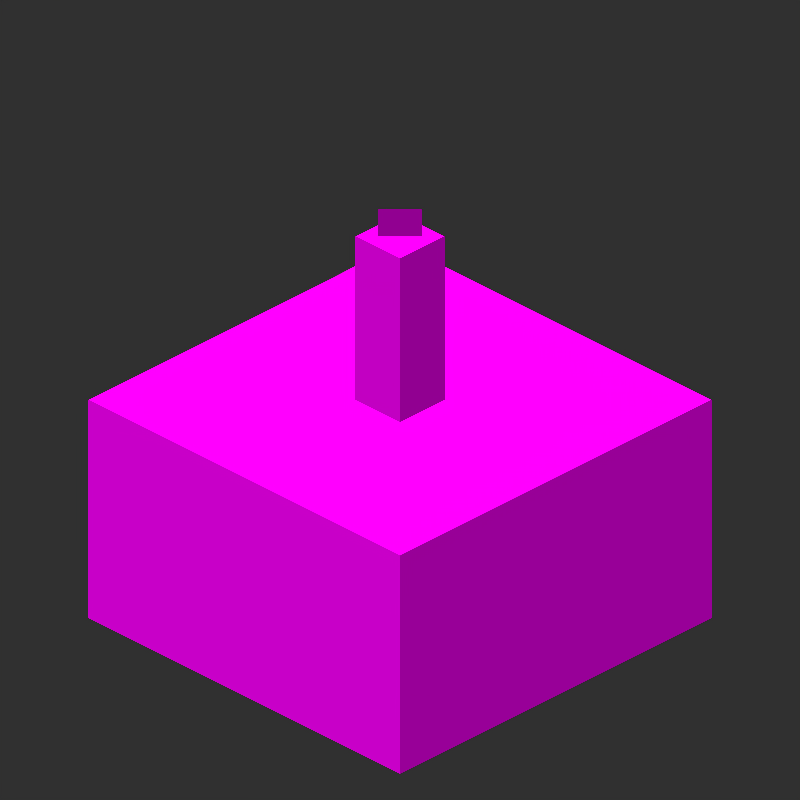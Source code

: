 # Source: Cake_Candle_JE.blend  (saved by Blender 5.0.118; exported with 4.5.12 LTS)
import bpy
from mathutils import Matrix  # noqa: F401  (used for matrix-valued properties, if any)

bpy.ops.wm.read_factory_settings(use_empty=True)
scene = bpy.context.scene
scene.name = 'Scene'

# ---- collections
col_1 = bpy.data.collections.new('集合 1'); scene.collection.children.link(col_1)
col_mesh = bpy.data.collections.new('Mesh'); scene.collection.children.link(col_mesh)
col_rig = bpy.data.collections.new('Rig'); scene.collection.children.link(col_rig)
col_collision = bpy.data.collections.new('Collision'); scene.collection.children.link(col_collision)
col_extras = bpy.data.collections.new('Extras'); scene.collection.children.link(col_extras)

# ---- images (referenced by path relative to the original .blend; pixels are not part of the script)
import os
ASSET_DIR = os.environ.get("B2B_ASSET_DIR", "")  # directory of the original .blend (textures are referenced by path, not embedded)
HERE = os.path.dirname(os.path.abspath(__file__))  # packed textures are extracted next to this script under _unpacked/

def load_image(name, relpath, width, height, colorspace="sRGB"):
    """Load a texture the original file referenced (path relative to the .blend, or extracted next to this script)."""
    p = next((c for c in (os.path.join(HERE, relpath), os.path.join(ASSET_DIR, relpath)) if relpath and os.path.exists(c)), "")
    if p:
        img = bpy.data.images.load(p, check_existing=True)
        img.name = name
    else:  # same state as the original file: an image datablock whose file is absent (Cycles renders it pink)
        img = bpy.data.images.new(name, width, height)
        img.source = "FILE"
        img.filepath = "//" + (relpath or name)
    img.colorspace_settings.name = colorspace
    return img
img_candle_png = load_image('candle.png', 'candle.png', 1024, 1024, 'sRGB')
img_sandstone_top_png = load_image('sandstone_top.png', 'sandstone_top.png', 1024, 1024, 'sRGB')
img_cake_side_png = load_image('cake_side.png', 'cake_side.png', 1024, 1024, 'sRGB')
img_cake_top_png = load_image('cake_top.png', 'cake_top.png', 1024, 1024, 'sRGB')

# ---- materials (node trees are filled in below, after node groups)
mat_top_001 = bpy.data.materials.new('Top.001')
mat_top_001.alpha_threshold = 0.0
mat_top_001.use_backface_culling_lightprobe_volume = False
mat_top_001.roughness = 0.5
mat_top_001.specular_intensity = 0.0
mat_top_001.line_color = (0.0, 0.0, 0.0, 1.0)
mat_top_018 = bpy.data.materials.new('Top.018')
mat_top_018.alpha_threshold = 0.0
mat_top_018.use_backface_culling_lightprobe_volume = False
mat_top_018.roughness = 0.5
mat_top_018.specular_intensity = 0.0
mat_top_018.line_color = (0.0, 0.0, 0.0, 1.0)
mat_top_017 = bpy.data.materials.new('Top.017')
mat_top_017.alpha_threshold = 0.0
mat_top_017.use_backface_culling_lightprobe_volume = False
mat_top_017.roughness = 0.5
mat_top_017.specular_intensity = 0.0
mat_top_017.line_color = (0.0, 0.0, 0.0, 1.0)
mat_014 = bpy.data.materials.new('材质.014')
mat_014.use_backface_culling_lightprobe_volume = False
mat_013 = bpy.data.materials.new('材质.013')
mat_013.use_backface_culling_lightprobe_volume = False
mat_x = bpy.data.materials.new('材质')
mat_x.use_backface_culling_lightprobe_volume = False
mat_001 = bpy.data.materials.new('材质.001')
mat_001.use_backface_culling_lightprobe_volume = False
mat_top = bpy.data.materials.new('Top')
mat_top.alpha_threshold = 0.0
mat_top.use_backface_culling_lightprobe_volume = False
mat_top.roughness = 0.5
mat_top.specular_intensity = 0.0
mat_top.line_color = (0.0, 0.0, 0.0, 1.0)

# ---- node groups
ng_candle_png_003 = bpy.data.node_groups.new('candle.png.003', 'ShaderNodeTree')
_s = ng_candle_png_003.interface.new_socket(name='Color', in_out='OUTPUT', socket_type='NodeSocketColor')
_s.default_value = (0.0, 0.0, 0.0, 0.0)
_s = ng_candle_png_003.interface.new_socket(name='Alpha', in_out='OUTPUT', socket_type='NodeSocketFloat')
_s = ng_candle_png_003.interface.new_socket(name='Vector', in_out='INPUT', socket_type='NodeSocketVector')
_s.hide_value = True
_N = ng_candle_png_003.nodes; _L = ng_candle_png_003.links
n0 = _N.new('NodeGroupInput'); n0.name = '组输入'; n0.location = (-440, 0)
n1 = _N.new('NodeGroupOutput'); n1.name = '组输出'; n1.location = (300, 0)
n2 = _N.new('ShaderNodeTexImage'); n2.name = '图像纹理'; n2.location = (-120, 0)
n2.image = img_candle_png
n2.interpolation = 'Closest'
_L.new(n0.outputs[0], n2.inputs[0])
_L.new(n2.outputs[0], n1.inputs[0])
_L.new(n2.outputs[1], n1.inputs[1])
n1.is_active_output = True

# ---- material node trees
mat_top_001.use_nodes = True; mat_top_001.node_tree.nodes.clear()
_N = mat_top_001.node_tree.nodes; _L = mat_top_001.node_tree.links
n0 = _N.new('ShaderNodeOutputMaterial'); n0.name = 'Material Output'; n0.location = (460, 260)
n1 = _N.new('ShaderNodeBsdfTransparent'); n1.name = '透明 BSDF'; n1.location = (-240, -80)
n2 = _N.new('ShaderNodeMixShader'); n2.name = '混合着色器'; n2.location = (240, 240)
n3 = _N.new('ShaderNodeTexImage'); n3.name = '图像纹理'; n3.location = (-460, 220)
n3.image = img_sandstone_top_png
n3.interpolation = 'Closest'
n4 = _N.new('ShaderNodeEmission'); n4.name = '自发光(发射)'; n4.location = (-40, 160)
_L.new(n2.outputs[0], n0.inputs[0])
_L.new(n3.outputs[1], n2.inputs[0])
_L.new(n1.outputs[0], n2.inputs[1])
_L.new(n3.outputs[0], n4.inputs[0])
_L.new(n4.outputs[0], n2.inputs[2])
n0.is_active_output = True
mat_top_018.use_nodes = True; mat_top_018.node_tree.nodes.clear()
_N = mat_top_018.node_tree.nodes; _L = mat_top_018.node_tree.links
n0 = _N.new('ShaderNodeOutputMaterial'); n0.name = 'Material Output'; n0.location = (460, 260)
n1 = _N.new('ShaderNodeBsdfTransparent'); n1.name = '透明 BSDF'; n1.location = (-240, -80)
n2 = _N.new('ShaderNodeMixShader'); n2.name = '混合着色器'; n2.location = (240, 240)
n3 = _N.new('ShaderNodeEmission'); n3.name = '自发光(发射)'; n3.location = (-40, 160)
n3.inputs[1].default_value = 0.285
n4 = _N.new('ShaderNodeGroup'); n4.name = 'candle.png.013'; n4.location = (-260, 200)
n4.node_tree = ng_candle_png_003
n4.inputs[0].default_value = (0.0, 0.0, 0.0)
_L.new(n2.outputs[0], n0.inputs[0])
_L.new(n1.outputs[0], n2.inputs[1])
_L.new(n3.outputs[0], n2.inputs[2])
_L.new(n4.outputs[1], n2.inputs[0])
_L.new(n4.outputs[0], n3.inputs[0])
n0.is_active_output = True
mat_top_017.use_nodes = True; mat_top_017.node_tree.nodes.clear()
_N = mat_top_017.node_tree.nodes; _L = mat_top_017.node_tree.links
n0 = _N.new('ShaderNodeOutputMaterial'); n0.name = 'Material Output'; n0.location = (460, 260)
n1 = _N.new('ShaderNodeBsdfTransparent'); n1.name = '透明 BSDF'; n1.location = (-240, -80)
n2 = _N.new('ShaderNodeMixShader'); n2.name = '混合着色器'; n2.location = (240, 240)
n3 = _N.new('ShaderNodeEmission'); n3.name = '自发光(发射)'; n3.location = (-40, 160)
n4 = _N.new('ShaderNodeGroup'); n4.name = 'candle.png.013'; n4.location = (-360, 180)
n4.node_tree = ng_candle_png_003
n4.inputs[0].default_value = (0.0, 0.0, 0.0)
_L.new(n2.outputs[0], n0.inputs[0])
_L.new(n1.outputs[0], n2.inputs[1])
_L.new(n3.outputs[0], n2.inputs[2])
_L.new(n4.outputs[1], n2.inputs[0])
_L.new(n4.outputs[0], n3.inputs[0])
n0.is_active_output = True
mat_014.use_nodes = True; mat_014.node_tree.nodes.clear()
_N = mat_014.node_tree.nodes; _L = mat_014.node_tree.links
n0 = _N.new('ShaderNodeOutputMaterial'); n0.name = 'Material Output'; n0.location = (300, 300)
n1 = _N.new('ShaderNodeBsdfTransparent'); n1.name = '透明 BSDF'; n1.location = (-360, -60)
n2 = _N.new('ShaderNodeMixShader'); n2.name = '混合着色器'; n2.location = (120, 260)
n3 = _N.new('ShaderNodeEmission'); n3.name = '自发光(发射)'; n3.location = (-160, 180)
n3.inputs[1].default_value = 0.285
n4 = _N.new('ShaderNodeGroup'); n4.name = 'candle.png.013'; n4.location = (-360, 180)
n4.node_tree = ng_candle_png_003
n4.inputs[0].default_value = (0.0, 0.0, 0.0)
_L.new(n1.outputs[0], n2.inputs[1])
_L.new(n3.outputs[0], n2.inputs[2])
_L.new(n2.outputs[0], n0.inputs[0])
_L.new(n4.outputs[1], n2.inputs[0])
_L.new(n4.outputs[0], n3.inputs[0])
n0.is_active_output = True
mat_013.use_nodes = True; mat_013.node_tree.nodes.clear()
_N = mat_013.node_tree.nodes; _L = mat_013.node_tree.links
n0 = _N.new('ShaderNodeOutputMaterial'); n0.name = 'Material Output'; n0.location = (300, 300)
n1 = _N.new('ShaderNodeBsdfTransparent'); n1.name = '透明 BSDF'; n1.location = (-360, -60)
n2 = _N.new('ShaderNodeMixShader'); n2.name = '混合着色器'; n2.location = (120, 260)
n3 = _N.new('ShaderNodeEmission'); n3.name = '自发光(发射)'; n3.location = (-160, 180)
n3.inputs[1].default_value = 0.54
n4 = _N.new('ShaderNodeGroup'); n4.name = 'candle.png.013'; n4.location = (-580, 240)
n4.width = 240
n4.node_tree = ng_candle_png_003
n4.inputs[0].default_value = (0.0, 0.0, 0.0)
_L.new(n4.outputs[1], n2.inputs[0])
_L.new(n1.outputs[0], n2.inputs[1])
_L.new(n3.outputs[0], n2.inputs[2])
_L.new(n2.outputs[0], n0.inputs[0])
_L.new(n4.outputs[0], n3.inputs[0])
n0.is_active_output = True
mat_x.use_nodes = True; mat_x.node_tree.nodes.clear()
_N = mat_x.node_tree.nodes; _L = mat_x.node_tree.links
n0 = _N.new('ShaderNodeOutputMaterial'); n0.name = 'Material Output'; n0.location = (300, 300)
n1 = _N.new('ShaderNodeBsdfTransparent'); n1.name = '透明 BSDF'; n1.location = (-360, -60)
n2 = _N.new('ShaderNodeMixShader'); n2.name = '混合着色器'; n2.location = (120, 260)
n3 = _N.new('ShaderNodeTexImage'); n3.name = '图像纹理'; n3.location = (-580, 240)
n3.image = img_cake_side_png
n3.interpolation = 'Closest'
n4 = _N.new('ShaderNodeEmission'); n4.name = '自发光(发射)'; n4.location = (-160, 180)
n4.inputs[1].default_value = 0.58
_L.new(n3.outputs[1], n2.inputs[0])
_L.new(n1.outputs[0], n2.inputs[1])
_L.new(n3.outputs[0], n4.inputs[0])
_L.new(n4.outputs[0], n2.inputs[2])
_L.new(n2.outputs[0], n0.inputs[0])
n0.is_active_output = True
mat_001.use_nodes = True; mat_001.node_tree.nodes.clear()
_N = mat_001.node_tree.nodes; _L = mat_001.node_tree.links
n0 = _N.new('ShaderNodeBsdfTransparent'); n0.name = '透明 BSDF'; n0.location = (-340, -60)
n1 = _N.new('ShaderNodeMixShader'); n1.name = '混合着色器'; n1.location = (140, 260)
n2 = _N.new('ShaderNodeEmission'); n2.name = '自发光(发射)'; n2.location = (-140, 180)
n2.inputs[1].default_value = 0.314
n3 = _N.new('ShaderNodeOutputMaterial'); n3.name = 'Material Output'; n3.location = (380, 280)
n3.hide = True
n4 = _N.new('ShaderNodeTexImage'); n4.name = '图像纹理'; n4.location = (-560, 240)
n4.image = img_cake_side_png
n4.interpolation = 'Closest'
_L.new(n4.outputs[1], n1.inputs[0])
_L.new(n0.outputs[0], n1.inputs[1])
_L.new(n4.outputs[0], n2.inputs[0])
_L.new(n2.outputs[0], n1.inputs[2])
_L.new(n1.outputs[0], n3.inputs[0])
n3.is_active_output = True
mat_top.use_nodes = True; mat_top.node_tree.nodes.clear()
_N = mat_top.node_tree.nodes; _L = mat_top.node_tree.links
n0 = _N.new('ShaderNodeOutputMaterial'); n0.name = 'Material Output'; n0.location = (460, 260)
n1 = _N.new('ShaderNodeBsdfTransparent'); n1.name = '透明 BSDF'; n1.location = (-240, -80)
n2 = _N.new('ShaderNodeMixShader'); n2.name = '混合着色器'; n2.location = (240, 240)
n3 = _N.new('ShaderNodeTexImage'); n3.name = '图像纹理'; n3.location = (-460, 220)
n3.image = img_cake_top_png
n3.interpolation = 'Closest'
n4 = _N.new('ShaderNodeEmission'); n4.name = '自发光(发射)'; n4.location = (-40, 160)
_L.new(n2.outputs[0], n0.inputs[0])
_L.new(n3.outputs[1], n2.inputs[0])
_L.new(n1.outputs[0], n2.inputs[1])
_L.new(n3.outputs[0], n4.inputs[0])
_L.new(n4.outputs[0], n2.inputs[2])
n0.is_active_output = True

# ---- world
world_world = bpy.data.worlds.new('World'); scene.world = world_world
world_world.use_nodes = True; world_world.node_tree.nodes.clear()
_N = world_world.node_tree.nodes; _L = world_world.node_tree.links
n0 = _N.new('ShaderNodeOutputWorld'); n0.name = '世界输出'; n0.location = (280, 0)
n1 = _N.new('ShaderNodeBackground'); n1.name = '背景'; n1.location = (0, 0)
n1.inputs[0].default_value = (0.0291, 0.0291, 0.0291, 1.0)
n2 = _N.new('NodeFrame'); n2.name = '帧'; n2.location = (0, 0)
n2.label = '版本控制：“使用节点” 已删除'
n2.width = 150
n0.parent = n2
n1.parent = n2
_L.new(n1.outputs[0], n0.inputs[0])
n0.is_active_output = True
world_world.color = (0.0291, 0.0291, 0.0291)
world_world.use_sun_shadow = False
world_world.sun_shadow_jitter_overblur = 0.0
world_world.cycles.sampling_method = 'NONE'
world_world.cycles.sample_map_resolution = 256

# ---- cameras
cam_camera = bpy.data.cameras.new('Camera')
cam_camera.type = 'ORTHO'
cam_camera.clip_end = 100.0
cam_camera.lens = 35.0
cam_camera.sensor_width = 512.0
cam_camera.sensor_height = 18.0
cam_camera.ortho_scale = 5.08
cam_camera.dof.focus_distance = 0.0
cam_camera.dof.aperture_fstop = 128.0

# ---- lights
light_sun_001 = bpy.data.lights.new('Sun.001', 'SUN')
light_sun_001.transmission_factor = 0.0
light_sun_001.angle = 0.1993
light_sun_001.shadow_buffer_clip_start = 0.5
light_sun_001.shadow_soft_size = 0.1
light_sun_001.shadow_cascade_max_distance = 1000.0
light_sun_001.cycles.use_multiple_importance_sampling = False
light_sun = bpy.data.lights.new('Sun', 'SUN')
light_sun.transmission_factor = 0.0
light_sun.angle = 0.1993
light_sun.shadow_buffer_clip_start = 0.5
light_sun.shadow_soft_size = 0.1
light_sun.shadow_cascade_max_distance = 1000.0
light_sun.cycles.use_multiple_importance_sampling = False

# ---- meshes
me_plane_001 = bpy.data.meshes.new('Plane.001')
me_plane_001.from_pydata([(1.0, -1.0, 0.0), (-1.0, -1.0, 0.0), (1.0, 1.0, 0.0), (-1.0, 1.0, 0.0)], [], [(1, 0, 2, 3)])
_uv = me_plane_001.uv_layers.new(name='UVMap')
_uv.uv.foreach_set('vector', [0.0, 0.0, 1.0, 0.0, 1.0, 1.0, 0.0, 1.0])
me_plane_001.materials.append(mat_top_001)
me_plane_001.use_remesh_preserve_volume = False
me_plane_001.use_remesh_preserve_attributes = False
me_plane_001.use_mirror_vertex_groups = False
me_plane_001.update()
me_plane_031 = bpy.data.meshes.new('Plane.031')
me_plane_031.from_pydata([(1.0, -1.0, 0.0), (-1.0, -1.0, 0.0), (1.0, 1.0, 0.0), (-1.0, 1.0, 0.0)], [], [(1, 0, 2, 3)])
_uv = me_plane_031.uv_layers.new(name='UVMap')
_uv.uv.foreach_set('vector', [0.0, 0.625, 0.0625, 0.625, 0.0625, 0.6875, 0.0, 0.6875])
me_plane_031.materials.append(mat_top_018)
me_plane_031.use_remesh_preserve_volume = False
me_plane_031.use_remesh_preserve_attributes = False
me_plane_031.use_mirror_vertex_groups = False
me_plane_031.update()
me_plane_030 = bpy.data.meshes.new('Plane.030')
me_plane_030.from_pydata([(1.0, -1.0, 0.0), (-1.0, -1.0, 0.0), (1.0, 1.0, 0.0), (-1.0, 1.0, 0.0)], [], [(1, 0, 2, 3)])
_uv = me_plane_030.uv_layers.new(name='UVMap')
_uv.uv.foreach_set('vector', [0.0, 0.5, 0.125, 0.5, 0.125, 0.625, 0.0, 0.625])
me_plane_030.materials.append(mat_top_017)
me_plane_030.use_remesh_preserve_volume = False
me_plane_030.use_remesh_preserve_attributes = False
me_plane_030.use_mirror_vertex_groups = False
me_plane_030.update()
me_plane_033 = bpy.data.meshes.new('Plane.033')
me_plane_033.from_pydata([(1.0, -1.0, 0.0), (-1.0, -1.0, 0.0), (1.0, 1.0, 0.0), (-1.0, 1.0, 0.0)], [], [(1, 0, 2, 3)])
_uv = me_plane_033.uv_layers.new(name='UVMap')
_uv.uv.foreach_set('vector', [0.0, 0.125, 0.125, 0.125, 0.125, 0.5, 0.0, 0.5])
me_plane_033.materials.append(mat_014)
me_plane_033.use_remesh_preserve_volume = False
me_plane_033.use_remesh_preserve_attributes = False
me_plane_033.use_mirror_vertex_groups = False
me_plane_033.update()
me_plane_032 = bpy.data.meshes.new('Plane.032')
me_plane_032.from_pydata([(1.0, -1.0, 0.0), (-1.0, -1.0, 0.0), (1.0, 1.0, 0.0), (-1.0, 1.0, 0.0)], [], [(1, 0, 2, 3)])
_uv = me_plane_032.uv_layers.new(name='UVMap')
_uv.uv.foreach_set('vector', [0.0, 0.125, 0.125, 0.125, 0.125, 0.5, 0.0, 0.5])
me_plane_032.materials.append(mat_013)
me_plane_032.use_remesh_preserve_volume = False
me_plane_032.use_remesh_preserve_attributes = False
me_plane_032.use_mirror_vertex_groups = False
me_plane_032.update()
me_plane_004 = bpy.data.meshes.new('Plane.004')
me_plane_004.from_pydata([(1.0, -1.0, 0.0), (-1.0, -1.0, 0.0), (1.0, 1.0, 0.0), (-1.0, 1.0, 0.0)], [], [(1, 0, 2, 3)])
_uv = me_plane_004.uv_layers.new(name='UVMap')
_uv.uv.foreach_set('vector', [0.0625, 0.0, 0.9375, 0.0, 0.9375, 0.5, 0.0625, 0.5])
me_plane_004.materials.append(mat_x)
me_plane_004.use_remesh_preserve_volume = False
me_plane_004.use_remesh_preserve_attributes = False
me_plane_004.use_mirror_vertex_groups = False
me_plane_004.update()
me_plane_002 = bpy.data.meshes.new('Plane.002')
me_plane_002.from_pydata([(1.0, -1.0, 0.0), (-1.0, -1.0, 0.0), (1.0, 1.0, 0.0), (-1.0, 1.0, 0.0)], [], [(1, 0, 2, 3)])
_uv = me_plane_002.uv_layers.new(name='UVMap')
_uv.uv.foreach_set('vector', [0.0625, 0.5, 0.0625, 0.0, 0.9375, 0.0, 0.9375, 0.5])
me_plane_002.materials.append(mat_001)
me_plane_002.use_remesh_preserve_volume = False
me_plane_002.use_remesh_preserve_attributes = False
me_plane_002.use_mirror_vertex_groups = False
me_plane_002.update()
me_plane = bpy.data.meshes.new('Plane')
me_plane.from_pydata([(1.0, -1.0, 0.0), (-1.0, -1.0, 0.0), (1.0, 1.0, 0.0), (-1.0, 1.0, 0.0)], [], [(1, 0, 2, 3)])
_uv = me_plane.uv_layers.new(name='UVMap')
_uv.uv.foreach_set('vector', [0.0625, 0.0625, 0.9375, 0.0625, 0.9375, 0.9375, 0.0625, 0.9375])
me_plane.materials.append(mat_top)
me_plane.use_remesh_preserve_volume = False
me_plane.use_remesh_preserve_attributes = False
me_plane.use_mirror_vertex_groups = False
me_plane.update()

# ---- objects
ob_top_001 = bpy.data.objects.new('top.001', me_plane_001)
ob_top_014 = bpy.data.objects.new('top.014', me_plane_031)
ob_top_002 = bpy.data.objects.new('top.002', me_plane_030)
ob_left_008 = bpy.data.objects.new('left.008', me_plane_033)
ob_left_001 = bpy.data.objects.new('left.001', me_plane_032)
ob_left = bpy.data.objects.new('left', me_plane_004)
ob_right = bpy.data.objects.new('right', me_plane_002)
ob_top = bpy.data.objects.new('top', me_plane)
ob_camera = bpy.data.objects.new('Camera', cam_camera)
ob_sun_001 = bpy.data.objects.new('Sun.001', light_sun_001)
ob_sun = bpy.data.objects.new('Sun', light_sun)

# ---- transforms, parenting, visibility, modifiers, constraints
ob_top_001.location = (0.0, 0.0, -1.6)
ob_top_001.scale = (1.6, 1.6, 0.0)
ob_top_001.hide_render = True
ob_top_001.lineart.crease_threshold = 0.0
ob_top_014.location = (0.0, -9.686e-08, 1.3)
ob_top_014.rotation_euler = (1.571, -0.0, 0.7854)
ob_top_014.scale = (0.1414, 0.1, 0.0)
ob_top_014.lineart.crease_threshold = 0.0
ob_top_002.location = (0.0, -9.686e-08, 1.2)
ob_top_002.scale = (0.2, 0.2, 0.0)
ob_top_002.lineart.crease_threshold = 0.0
ob_left_008.location = (0.2, -9.686e-08, 0.6)
ob_left_008.rotation_euler = (1.571, -0.0, 1.571)
ob_left_008.scale = (0.2, 0.6, 0.0)
ob_left_008.lineart.crease_threshold = 0.0
ob_left_001.location = (0.0, -0.2, 0.6)
ob_left_001.rotation_euler = (1.571, 0.0, 0.0)
ob_left_001.scale = (0.2, 0.6, 0.0)
ob_left_001.lineart.crease_threshold = 0.0
ob_left.location = (0.0, -1.4, -0.8)
ob_left.rotation_euler = (1.571, 0.0, 0.0)
ob_left.scale = (1.4, 0.8, 0.0)
ob_left.lineart.crease_threshold = 0.0
ob_right.location = (1.4, 0.0, -0.8)
ob_right.rotation_euler = (0.0, 1.571, 0.0)
ob_right.scale = (0.8, 1.4, 0.0)
ob_right.lineart.crease_threshold = 0.0
ob_top.location = (0.0, 0.0, 0.0)
ob_top.rotation_euler = (0.0, -0.0, 3.142)
ob_top.scale = (1.4, 1.4, 0.0)
ob_top.lineart.crease_threshold = 0.0
ob_camera.location = (4.8, -4.8, 3.919)
ob_camera.rotation_euler = (1.047, 0.0, 0.7854)
ob_camera.scale = (1.6, 1.6, 1.6)
ob_camera.lock_rotations_4d = False
ob_camera.empty_display_type = 'ARROWS'
ob_camera.color = (0.0, 0.0, 0.0, 0.0)
ob_camera.show_axis = True
ob_camera.lineart.crease_threshold = 0.0
ob_sun_001.location = (10.0, 10.0, 10.0)
ob_sun_001.rotation_euler = (1.571, 0.0, 0.0)
ob_sun_001.lineart.crease_threshold = 0.0
ob_sun.location = (10.0, 10.0, 10.0)
ob_sun.lineart.crease_threshold = 0.0

# ---- collection membership
scene.collection.objects.link(ob_top_001)
scene.collection.objects.link(ob_top_014)
scene.collection.objects.link(ob_top_002)
scene.collection.objects.link(ob_left_008)
scene.collection.objects.link(ob_left_001)
col_1.objects.link(ob_left)
col_1.objects.link(ob_right)
col_1.objects.link(ob_top)
col_1.objects.link(ob_camera)
col_1.objects.link(ob_sun_001)
col_1.objects.link(ob_sun)

# ---- scene / render settings (as saved in the file)
scene.camera = ob_camera
scene.frame_start = 1; scene.frame_end = 1; scene.frame_set(7)
scene.render.engine = 'CYCLES'
scene.render.image_settings.compression = 90
scene.render.resolution_x = 300
scene.render.resolution_y = 300
scene.render.dither_intensity = 0.0
scene.render.film_transparent = True
scene.render.bake_margin = 0
scene.render.bake_bias = 0.0
scene.render.bake_samples = 0
scene.cycles.use_denoising = False
scene.cycles.samples = 1
scene.cycles.sampling_pattern = 'TABULATED_SOBOL'
scene.cycles.light_sampling_threshold = 0.0
scene.cycles.use_adaptive_sampling = False
scene.cycles.use_light_tree = False
scene.cycles.blur_glossy = 0.0
scene.cycles.volume_bounces = 1
scene.cycles.pixel_filter_type = 'GAUSSIAN'
scene.cycles.filter_width = 0.01
scene.cycles.sample_clamp_indirect = 0.0
scene.view_settings.view_transform = 'Standard'
bpy.context.view_layer.update()
